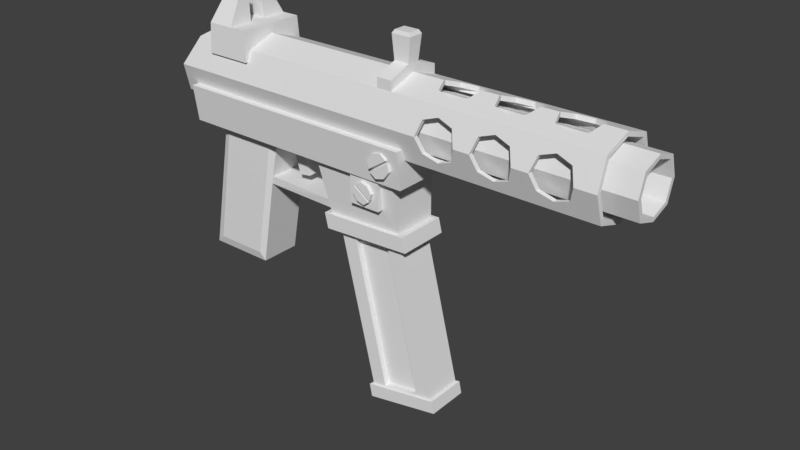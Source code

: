 # Source: GunSMG.blend  (saved by Blender 2.80.75; exported with 4.5.12 LTS)
import bpy
from mathutils import Matrix  # noqa: F401  (used for matrix-valued properties, if any)

bpy.ops.wm.read_factory_settings(use_empty=True)
scene = bpy.context.scene
scene.name = 'Scene'

# ---- collections
col_collection_9 = bpy.data.collections.new('Collection 9'); scene.collection.children.link(col_collection_9)

# ---- world
world_world = bpy.data.worlds.new('World'); scene.world = world_world
world_world.color = (0.05088, 0.05088, 0.05088)
world_world.use_sun_shadow = False
world_world.sun_shadow_jitter_overblur = 0.0
world_world.cycles.sampling_method = 'MANUAL'

# ---- meshes
me_cube_002 = bpy.data.meshes.new('Cube.002')
me_cube_002.from_pydata([(-0.5814, -1.028, 2.356), (-0.5827, -1.089, 1.47), (-0.5814, 1.028, 2.356), (-0.5827, 1.089, 1.47), (-0.3687, -1.028, 2.356), (-0.3706, -1.089, 1.47), (-0.3687, 1.028, 2.356), (-0.3706, 1.089, 1.47), (-0.5814, 0.3183, 2.356), (-0.5814, -0.3183, 2.356), (-0.3706, -0.2528, 2.356), (-0.3706, 0.2528, 2.356), (-0.5242, -0.2323, 3.187), (-0.5242, -0.5635, 3.187), (-0.3861, 0.5635, 3.187), (-0.5242, 0.5635, 3.187), (-0.3861, 0.2323, 3.187), (-0.3861, -0.5635, 3.187), (-0.5242, 0.2323, 3.187), (-0.3861, -0.2323, 3.187), (-0.2206, 1.089, 1.47), (-0.2257, 1.028, 2.356), (-0.2257, 0.6498, 2.356), (-0.2206, -1.089, 1.47), (-0.2257, -1.028, 2.356), (-0.2257, -0.6498, 2.356), (1.112, 0.2387, 3.061), (1.097, 0.1913, 3.161), (1.112, -0.2387, 3.061), (1.097, -0.1913, 3.161), (0.9586, -0.2387, 3.061), (0.9586, 0.2387, 3.061), (0.9739, -0.1913, 3.161), (0.9739, 0.1913, 3.161), (0.8097, 0.971, -1.065), (0.7997, 0.971, -1.122), (0.9356, 0.971, -1.412), (0.9254, 0.971, -1.468), (0.8823, 0.971, -1.593), (0.9511, -0.981, -1.209), (0.7843, 0.971, -1.323), (0.8218, 0.971, -1.522), (0.8532, 0.971, -0.9383), (0.8823, -0.981, -1.593), (0.8532, -0.981, -0.9383), (0.7843, -0.981, -1.323), (0.9136, -0.981, -1.009), (0.8218, -0.981, -1.522), (0.9511, 0.971, -1.209), (0.9136, 0.971, -1.009), (0.7997, -0.981, -1.122), (0.9254, -0.981, -1.468), (0.8097, -0.981, -1.065), (0.9356, -0.981, -1.412), (0.9665, 1.214, -0.3781), (0.978, 1.214, -0.4452), (1.117, 1.214, 0.01105), (1.128, 1.214, -0.05684), (1.144, 1.214, -0.2942), (1.067, -1.241, 0.1642), (1.027, 1.214, -0.5969), (1.098, 1.214, -0.5219), (0.9501, 1.214, -0.1385), (1.144, -1.241, -0.2942), (0.9501, -1.241, -0.1385), (1.027, -1.241, -0.5969), (0.9957, -1.241, 0.08927), (1.098, -1.241, -0.5219), (1.067, 1.214, 0.1642), (0.9957, 1.214, 0.08927), (0.978, -1.241, -0.4452), (1.128, -1.241, -0.05684), (0.9665, -1.241, -0.3781), (1.117, -1.241, 0.01105), (-0.883, 1.182, 0.9016), (-0.883, -1.182, 0.9016), (-0.916, 0.0, -0.2807), (-0.6723, 0.0, 2.084), (-0.916, 0.8868, 0.01484), (-0.7508, 0.8868, 1.788), (2.686, -0.8868, 1.788), (2.686, -0.8868, 0.01484), (2.686, 0.8868, 1.788), (2.686, 0.8868, 0.01484), (-0.916, -0.8868, 0.01484), (-0.7508, -0.8868, 1.788), (2.686, 0.0, 2.084), (2.686, 0.0, -0.2807), (2.686, -1.182, 0.9016), (2.686, 1.182, 0.9016), (-0.7913, -1.062, -0.8035), (-0.7913, -1.211, 0.3369), (-0.7913, 1.062, -0.8035), (-0.7913, 1.211, 0.3369), (1.205, -1.062, -0.8035), (1.205, -1.211, 0.3369), (1.205, 1.062, -0.8035), (1.205, 1.211, 0.3369), (1.084, 1.062, -0.8035), (0.392, 1.062, -0.8035), (-0.05711, 1.062, -0.8035), (-0.602, 1.062, -0.8035), (-0.602, -1.062, -0.8035), (-0.05711, -1.062, -0.8035), (0.392, -1.062, -0.8035), (1.084, -1.062, -0.8035), (0.472, 0.8082, -2.93), (1.192, 0.8141, -2.782), (1.083, 0.8616, -0.8035), (0.3925, 0.8616, -0.8035), (0.3925, -0.8623, -0.8035), (1.083, -0.8623, -0.8035), (1.165, 0.8136, -2.34), (0.4733, -0.8148, -2.928), (-0.05711, 0.6412, -0.8035), (-0.6021, 0.6412, -0.8035), (-0.6021, -0.6412, -0.8035), (-0.05711, -0.6412, -0.8035), (0.4913, -0.7043, -2.449), (1.116, -0.7001, -2.345), (1.115, 0.7036, -2.346), (1.107, 0.6021, -2.806), (0.56, -0.6028, -2.924), (1.108, -0.5981, -2.805), (0.5589, 0.5973, -2.925), (0.8499, -0.6077, -7.699), (1.391, -0.5931, -7.333), (1.388, 0.607, -7.336), (0.8466, 0.5924, -7.702), (0.4903, 0.6994, -2.45), (0.8194, 0.6565, -7.761), (0.8403, 0.6559, -8.166), (1.433, 0.6733, -7.733), (1.437, -0.6567, -7.729), (0.8442, -0.674, -8.162), (0.8231, -0.6734, -7.758), (1.416, -0.6572, -7.352), (1.413, 0.6727, -7.356), (1.194, -0.8089, -2.781), (0.4437, 0.8088, -2.46), (1.166, -0.8095, -2.339), (0.4448, -0.8143, -2.459), (-0.2661, 0.6412, -5.087), (-0.8056, 0.6412, -5.087), (-0.8056, -0.6412, -5.087), (-0.2661, -0.6412, -5.087), (-0.1248, -0.6412, -2.06), (-0.1253, 0.6412, -2.07), (-0.1366, 0.6412, -2.3), (-0.1366, -0.6412, -2.3), (0.4811, 0.7147, -2.295), (0.482, -0.7191, -2.295), (0.4657, 0.7403, -2.035), (0.4664, -0.7441, -2.035), (0.03986, -1.062, -0.8035), (0.2041, -0.4157, -1.739), (0.1113, -0.4157, -1.791), (0.1113, 0.4157, -1.791), (0.03986, 1.062, -0.8035), (0.2041, 0.4157, -1.739), (0.1336, -0.4157, -0.8035), (0.03986, -0.4157, -0.8035), (0.1336, 1.062, -0.8035), (0.03986, 0.4157, -0.8035), (0.1336, -1.062, -0.8035), (0.1336, 0.4157, -0.8035), (0.7407, 0.8616, -0.8035), (0.7835, 1.062, -0.8035), (0.7835, -1.062, -0.8035), (0.7407, -0.8623, -0.8035), (0.9891, -1.062, -0.8035), (0.9891, -0.8623, -0.8035), (0.9891, 0.8616, -0.8035), (0.9891, 1.062, -0.8035), (0.7407, -0.9931, -0.8035), (0.9891, -0.9931, -0.8035), (0.7407, 0.9866, -0.8035), (0.9891, 0.9866, -0.8035), (0.9891, 0.7709, -1.723), (0.7407, 0.7709, -1.723), (0.7407, 0.9647, -1.723), (0.7407, -0.9709, -1.723), (0.7407, -0.772, -1.723), (0.9891, -0.772, -1.723), (0.9891, -0.9709, -1.723), (0.9891, 0.9647, -1.723), (-0.7913, 0.8868, 0.01484), (-0.7913, 0.9941, 0.3369), (1.205, 0.8868, 0.01484), (1.205, 0.9941, 0.3369), (1.205, -0.8868, 0.01484), (-0.7913, -0.8868, 0.01484), (1.205, 0.0, -0.2807), (-0.7913, 0.0, -0.2807), (-0.7913, -0.9941, 0.3369), (1.205, -0.9941, 0.3369), (2.488, -0.386, 1.955), (2.488, -0.386, -0.1521), (2.527, 0.0734, 2.06), (2.521, 0.0, 2.084), (2.527, 0.0734, -0.2563), (2.521, 0.0, -0.2807), (1.817, -0.386, 1.955), (1.817, -0.386, -0.1521), (1.934, -0.5391, 1.904), (1.934, -0.5391, -0.101), (2.488, 0.5328, 1.906), (2.488, 0.5328, -0.1032), (1.778, 0.0734, 2.06), (1.778, 0.0734, -0.2563), (1.817, 0.5328, 1.906), (1.817, 0.5328, -0.1032), (1.615, -0.386, 1.955), (1.615, -0.386, -0.1521), (1.498, -0.5391, 1.904), (1.498, -0.5391, -0.101), (2.051, -0.386, 1.955), (2.051, -0.386, -0.1521), (2.051, 0.5328, 1.906), (2.051, 0.5328, -0.1032), (1.342, 0.0734, 2.06), (1.348, 0.0, 2.084), (1.342, 0.0734, -0.2563), (1.348, 0.0, -0.2807), (2.09, 0.0734, 2.06), (2.09, 0.0734, -0.2563), (1.381, -0.386, 1.955), (1.381, -0.386, -0.1521), (2.371, -0.5391, 1.904), (2.371, -0.5391, -0.101), (2.254, -0.386, 1.955), (2.254, -0.386, -0.1521), (2.215, 0.0734, 2.06), (2.215, 0.0734, -0.2563), (2.254, 0.5328, 1.906), (2.254, 0.5328, -0.1032), (2.221, 0.0, 2.084), (2.221, 0.0, -0.2807), (1.615, 0.5328, 1.906), (1.615, 0.5328, -0.1032), (1.654, 0.0734, 2.06), (1.654, 0.0734, -0.2563), (1.381, 0.5328, 1.906), (1.381, 0.5328, -0.1032), (2.084, 0.0, 2.084), (2.084, 0.0, -0.2807), (1.647, 0.0, 2.084), (1.647, 0.0, -0.2807), (1.498, 0.6859, 1.855), (1.498, 0.6859, -0.05211), (1.785, 0.0, 2.084), (1.785, 0.0, -0.2807), (2.371, 0.6859, 1.855), (2.371, 0.6859, -0.05211), (1.934, 0.6859, 1.855), (1.934, 0.6859, -0.05211), (2.686, -0.781, 1.683), (2.686, -0.781, 0.1207), (2.686, 0.781, 1.683), (2.686, 0.781, 0.1207), (2.686, 0.0, 1.943), (2.686, 0.0, -0.1397), (2.686, -1.041, 0.9016), (2.686, 1.041, 0.9016), (0.7816, -0.6393, 1.541), (0.7816, -0.6393, 0.2623), (0.7816, 0.6393, 1.541), (0.7816, 0.6393, 0.2623), (0.7816, 0.0, 1.754), (0.7816, 0.0, 0.04921), (0.7816, -0.8524, 0.9016), (0.7816, 0.8524, 0.9016), (2.488, 1.03, 1.358), (2.488, -1.03, 1.358), (2.488, 0.8892, 1.358), (2.488, -0.8892, 1.358), (2.527, 1.182, 0.9016), (2.527, -1.182, 0.9016), (2.527, -1.04, 0.8986), (2.527, -1.041, 0.9016), (2.527, -1.181, 0.8986), (2.527, 1.041, 0.9016), (2.527, 1.04, 0.8986), (2.527, 1.181, 0.8986), (1.817, 1.03, 1.358), (1.817, -1.03, 1.358), (1.817, -0.8892, 1.358), (1.817, 0.8892, 1.358), (1.934, 0.9792, 1.511), (1.934, -0.9792, 1.511), (1.934, -0.8381, 1.511), (1.934, 0.8381, 1.511), (2.488, 1.028, 0.4392), (2.488, 0.8871, 0.4392), (2.488, -1.028, 0.4392), (2.488, -0.8871, 0.4392), (1.778, -1.04, 0.8986), (1.778, -1.181, 0.8986), (1.778, 1.04, 0.8986), (1.778, 1.181, 0.8986), (1.817, 1.028, 0.4392), (1.817, 0.8871, 0.4392), (1.817, -0.8871, 0.4392), (1.817, -1.028, 0.4392), (1.615, 1.03, 1.358), (1.615, -1.03, 1.358), (1.615, -0.8892, 1.358), (1.615, 0.8892, 1.358), (1.498, 0.9792, 1.511), (1.498, -0.9792, 1.511), (1.498, -0.8381, 1.511), (1.498, 0.8381, 1.511), (2.051, 1.03, 1.358), (2.051, -1.03, 1.358), (2.051, 0.8892, 1.358), (2.051, -0.8892, 1.358), (2.051, 1.028, 0.4392), (2.051, 0.8871, 0.4392), (2.051, -0.8871, 0.4392), (2.051, -1.028, 0.4392), (1.342, 1.182, 0.9016), (1.342, -1.182, 0.9016), (1.342, -1.04, 0.8986), (1.342, -1.041, 0.9016), (1.342, -1.181, 0.8986), (1.342, 1.041, 0.9016), (1.342, 1.04, 0.8986), (1.342, 1.181, 0.8986), (2.09, -1.04, 0.8986), (2.09, -1.181, 0.8986), (2.09, 1.04, 0.8986), (2.09, 1.181, 0.8986), (1.381, 1.03, 1.358), (1.381, -1.03, 1.358), (1.381, -0.8892, 1.358), (1.381, 0.8892, 1.358), (2.371, 0.9792, 1.511), (2.371, -0.9792, 1.511), (2.371, 0.8381, 1.511), (2.371, -0.8381, 1.511), (2.254, 1.03, 1.358), (2.254, -1.03, 1.358), (2.254, 0.8892, 1.358), (2.254, -0.8892, 1.358), (2.215, -1.04, 0.8986), (2.215, -1.181, 0.8986), (2.215, 1.04, 0.8986), (2.215, 1.181, 0.8986), (2.254, 1.028, 0.4392), (2.254, 0.8871, 0.4392), (2.254, -1.028, 0.4392), (2.254, -0.8871, 0.4392), (2.215, 1.182, 0.9016), (2.215, -1.182, 0.9016), (2.215, -1.041, 0.9016), (2.215, 1.041, 0.9016), (1.615, 1.028, 0.4392), (1.615, -0.8871, 0.4392), (1.615, -1.028, 0.4392), (1.615, 0.8871, 0.4392), (1.654, -1.04, 0.8986), (1.654, -1.181, 0.8986), (1.654, 1.04, 0.8986), (1.654, 1.181, 0.8986), (1.381, -0.8871, 0.4392), (1.381, -1.028, 0.4392), (1.381, 0.8871, 0.4392), (1.381, 1.028, 0.4392), (2.09, 1.182, 0.9016), (2.09, -1.182, 0.9016), (2.09, -1.041, 0.9016), (2.09, 1.041, 0.9016), (1.653, 1.182, 0.9016), (1.653, -1.182, 0.9016), (1.653, -1.041, 0.9016), (1.653, 1.041, 0.9016), (1.498, 0.9772, 0.2861), (1.498, 0.8361, 0.2861), (1.498, -0.8361, 0.2861), (1.498, -0.9772, 0.2861), (1.779, 1.182, 0.9016), (1.779, -1.182, 0.9016), (1.779, -1.041, 0.9016), (1.779, 1.041, 0.9016), (2.371, 0.9772, 0.2861), (2.371, 0.8361, 0.2861), (2.371, -0.9772, 0.2861), (2.371, -0.8361, 0.2861), (1.934, 0.9772, 0.2861), (1.934, 0.8361, 0.2861), (1.934, -0.8361, 0.2861), (1.934, -0.9772, 0.2861), (2.488, -0.386, 1.814), (2.488, -0.386, -0.011), (2.521, 0.0, 1.943), (2.527, 0.0734, 1.918), (2.527, 0.0734, -0.1152), (2.521, 0.0, -0.1397), (1.817, -0.386, 1.814), (1.817, -0.386, -0.011), (1.934, -0.5391, 1.763), (1.934, -0.5391, 0.04004), (2.488, 0.5328, 1.765), (2.488, 0.5328, 0.03793), (1.778, 0.0734, 1.918), (1.778, 0.0734, -0.1152), (1.817, 0.5328, 1.765), (1.817, 0.5328, 0.03793), (1.615, -0.386, 1.814), (1.615, -0.386, -0.011), (1.498, -0.5391, 1.763), (1.498, -0.5391, 0.04004), (2.051, -0.386, 1.814), (2.051, -0.386, -0.011), (2.051, 0.5328, 1.765), (2.051, 0.5328, 0.03793), (1.348, 0.0, 1.943), (1.342, 0.0734, 1.918), (1.342, 0.0734, -0.1152), (1.348, 0.0, -0.1397), (2.09, 0.0734, 1.918), (2.09, 0.0734, -0.1152), (1.381, -0.386, 1.814), (1.381, -0.386, -0.011), (2.371, -0.5391, 1.763), (2.371, -0.5391, 0.04004), (2.254, -0.386, 1.814), (2.254, -0.386, -0.011), (2.215, 0.0734, 1.918), (2.215, 0.0734, -0.1152), (2.254, 0.5328, 1.765), (2.254, 0.5328, 0.03793), (2.221, 0.0, 1.943), (2.221, 0.0, -0.1397), (1.615, 0.5328, 1.765), (1.615, 0.5328, 0.03793), (1.654, 0.0734, 1.918), (1.654, 0.0734, -0.1152), (1.381, 0.5328, 1.765), (1.381, 0.5328, 0.03793), (2.084, 0.0, 1.943), (2.084, 0.0, -0.1397), (1.647, 0.0, 1.943), (1.647, 0.0, -0.1397), (1.498, 0.6859, 1.714), (1.498, 0.6859, 0.08897), (1.785, 0.0, 1.943), (1.785, 0.0, -0.1397), (2.371, 0.6859, 1.714), (2.371, 0.6859, 0.08897), (1.934, 0.6859, 1.714), (1.934, 0.6859, 0.08897), (1.471, 0.6506, 1.867), (2.222, 0.1592, -0.2277), (1.407, 0.5672, -0.09169), (2.222, -0.005046, 2.082), (1.907, 0.6506, 1.867), (2.246, -0.2944, -0.1826), (1.472, -0.5056, -0.1122), (2.496, -0.2952, 1.986), (1.405, -0.418, 1.945), (1.646, 0.1584, 2.031), (1.623, 0.4352, -0.1357), (2.52, -0.005857, -0.2788), (1.842, -0.418, 1.945), (1.909, -0.5056, -0.1122), (2.52, 0.1584, 2.031), (2.084, -0.005857, -0.2788), (2.496, 0.4352, -0.1357), (1.622, -0.2952, 1.986), (1.809, 0.436, 1.939), (1.786, 0.1592, -0.2277), (1.647, -0.005857, -0.2788), (1.59, -0.4183, -0.1413), (1.588, 0.5669, 1.895), (1.523, -0.5059, 1.915), (1.525, 0.6503, -0.06397), (2.083, 0.1584, 2.031), (2.06, 0.4352, -0.1357), (1.785, -0.005046, 2.082), (1.81, -0.2944, -0.1826), (2.344, 0.6506, 1.867), (1.348, -0.005046, 2.082), (2.28, 0.5672, -0.09169), (1.373, -0.2944, -0.1826), (1.96, -0.5059, 1.915), (1.372, 0.436, 1.939), (2.027, -0.4183, -0.1413), (1.349, 0.1592, -0.2277), (2.462, 0.5669, 1.895), (2.397, -0.5059, 1.915), (2.398, 0.6503, -0.06397), (2.464, -0.4183, -0.1413), (1.844, 0.5672, -0.09169), (2.279, -0.418, 1.945), (2.025, 0.5669, 1.895), (2.346, -0.5056, -0.1122), (1.962, 0.6503, -0.06397), (2.246, 0.436, 1.939), (2.9, -0.6393, 1.541), (2.9, -0.6393, 0.2623), (2.9, 0.6393, 1.541), (2.9, 0.6393, 0.2623), (2.9, 0.0, 1.754), (2.9, 0.0, 0.04921), (2.9, -0.8524, 0.9016), (2.9, 0.8524, 0.9016), (2.9, -0.5415, 1.443), (2.9, -0.5415, 0.3601), (2.9, 0.5415, 1.443), (2.9, 0.5415, 0.3601), (2.9, 0.0, 1.624), (2.9, 0.0, 0.1796), (2.9, -0.722, 0.9016), (2.9, 0.722, 0.9016), (1.401, -0.4818, 1.383), (1.401, -0.4818, 0.4198), (1.401, 0.4818, 1.383), (1.401, 0.4818, 0.4198), (1.401, 0.0, 1.544), (1.401, 0.0, 0.2592), (1.401, -0.6424, 0.9016), (1.401, 0.6424, 0.9016), (-0.9162, 0.7718, 0.9016), (-0.9162, -0.7718, 0.9016), (-0.9378, 0.0, 0.1298), (-0.7787, 0.0, 1.673), (-0.9378, 0.5789, 0.3227), (-0.8299, 0.5789, 1.48), (-0.9378, -0.5789, 0.3227), (-0.8299, -0.5789, 1.48), (1.098, 1.042, -0.5219), (1.098, -1.039, -0.5219), (1.027, 1.025, -0.5969), (1.027, -1.023, -0.5969), (0.978, 1.058, -0.4452), (0.978, -1.056, -0.4452), (1.128, 1.142, -0.05684), (1.128, -1.14, -0.05684), (1.128, 0.03092, -0.05684), (1.125, 0.0, -0.0652), (1.128, -0.02607, -0.05684), (1.117, 1.157, 0.01105), (1.104, 0.0, 0.04921), (1.117, -1.154, 0.01105), (1.117, 0.2101, 0.01105), (1.117, -0.2035, 0.01105), (1.067, 1.19, 0.1642), (1.067, -1.187, 0.1642), (1.067, 0.345, 0.1642), (1.067, -0.345, 0.1642), (1.067, 0.6047, 0.1642), (1.067, -0.5809, 0.1642), (0.9957, 1.174, 0.08927), (0.9957, -1.171, 0.08927), (0.9957, 0.1202, 0.08927), (0.9957, -0.1202, 0.08927), (0.9957, -0.3227, 0.08927), (0.9957, 0.3227, 0.08927), (0.9665, 1.073, -0.3781), (0.9665, -1.07, -0.3781), (0.9501, 1.124, -0.1385), (0.9501, -1.122, -0.1385), (1.128, 0.0, -0.06649), (1.144, 1.091, -0.2942), (1.144, -1.088, -0.2942), (0.9876, 0.0, 0.04921), (0.9748, 0.0, -0.01523), (1.091, 0.0, -0.05415), (0.8627, -0.01553, -1.295), (0.9136, 1.104, -1.009), (0.8218, 1.104, -1.522), (0.8823, 1.104, -1.593), (0.9511, 1.104, -1.209), (0.7843, 1.104, -1.323), (0.8532, 1.104, -0.9383), (0.9254, 1.104, -1.468), (0.7997, 1.104, -1.122), (0.9356, 1.104, -1.412), (0.8097, 1.104, -1.065), (0.7997, -1.091, -1.122), (0.9356, -1.091, -1.412), (0.8097, -1.091, -1.065), (0.8532, -1.091, -0.9383), (0.7843, -1.091, -1.323), (0.8218, -1.091, -1.522), (0.8823, -1.091, -1.593), (0.9254, -1.091, -1.468), (0.9511, -1.091, -1.209), (0.9136, -1.091, -1.009), (0.8097, -0.981, -1.065), (0.7997, -0.981, -1.122), (0.9356, -0.981, -1.412), (0.9254, -0.981, -1.468), (0.8823, -0.981, -1.593), (0.7843, -0.981, -1.323), (0.8218, -0.981, -1.522), (0.8532, -0.981, -0.9383), (0.9511, -0.981, -1.209), (0.9136, -0.981, -1.009), (1.093, -0.1906, 2.02), (0.9725, -0.1906, 2.02), (0.9725, 0.0, 2.084), (1.093, 0.1906, 2.02), (1.093, 0.0, 2.084), (0.9725, 0.1906, 2.02), (1.093, 0.1972, 2.332), (0.9725, 0.1972, 2.332), (0.9725, -0.1974, 2.336), (1.093, -0.1974, 2.336), (1.093, -0.8868, 1.788), (0.9725, -0.8868, 1.788), (0.9725, 0.8868, 1.788), (1.093, 0.8868, 1.788), (1.093, -0.8868, 2.078), (0.9725, -0.8868, 2.078), (0.9725, 0.8868, 2.078), (1.093, 0.8868, 2.078), (-0.223, -0.5796, 1.891), (-0.2224, -0.8868, 1.788), (-0.2206, -0.993, 1.47), (-0.582, -0.4095, 1.947), (-0.5823, -0.8868, 1.788), (-0.5827, -0.993, 1.47), (-0.3706, -0.993, 1.47), (-0.582, 0.4095, 1.947), (-0.5818, 0.0, 2.084), (-0.223, 0.5796, 1.891), (-0.2241, 0.0, 2.084), (-0.2224, 0.8868, 1.788), (-0.2206, 0.993, 1.47), (-0.5827, 0.993, 1.47), (-0.3706, 0.993, 1.47), (-0.5823, 0.8868, 1.788), (0.9845, -0.5991, -2.832), (0.6836, -0.6017, -2.898), (0.964, -0.6045, -7.62), (1.264, -0.5965, -7.419), (0.9838, 0.601, -2.833), (0.6836, 0.5984, -2.898), (1.262, 0.6036, -7.421), (0.9639, 0.5954, -7.625), (0.6836, -0.4293, -2.898), (0.9845, -0.4274, -2.832), (0.964, -0.4313, -7.62), (1.264, -0.4255, -7.419), (1.262, 0.4303, -7.421), (0.9838, 0.4285, -2.833), (0.6836, 0.4266, -2.898), (0.9639, 0.4245, -7.625), (-0.1284, 0.7175, -1.047), (-0.5596, 0.7175, -1.047), (-0.5596, -0.7175, -1.047), (-0.1284, -0.7175, -1.047), (-0.7295, 0.7175, -4.806), (-0.3029, 0.7175, -4.806), (-0.3029, -0.7175, -4.806), (-0.7295, -0.7175, -4.806)], [], [(8, 2, 3, 631, 633, 625), (2, 6, 7, 3), (4, 24, 25, 10), (4, 0, 1, 5), (10, 19, 17, 4), (7, 632, 631, 3), (10, 11, 8, 9), (9, 12, 19, 10), (10, 25, 22, 11), (7, 20, 630, 632), (11, 22, 21, 6), (0, 9, 621, 622, 623, 1), (12, 13, 17, 19), (15, 18, 16, 14), (6, 14, 16, 11), (11, 16, 18, 8), (8, 18, 15, 2), (4, 17, 13, 0), (2, 15, 14, 6), (0, 13, 12, 9), (25, 24, 23, 620, 619, 618), (21, 22, 627, 629, 630, 20), (5, 23, 24, 4), (6, 21, 20, 7), (32, 33, 31, 30), (33, 27, 26, 31), (27, 29, 28, 26), (31, 607, 608, 30), (29, 32, 30, 28), (27, 33, 32, 29), (587, 580, 584, 585, 586), (49, 48, 573, 570), (592, 598, 588, 581), (39, 46, 599, 598), (46, 39, 53, 52, 44), (37, 35, 40, 41, 38), (51, 43, 47, 45, 50), (49, 42, 34, 36, 48), (71, 538, 536, 70), (67, 532, 565, 63), (72, 560, 544, 73), (70, 536, 534, 65), (65, 534, 532, 67), (73, 544, 548, 59), (66, 554, 562, 64), (63, 565, 538, 71), (66, 64, 72, 73, 59), (57, 58, 61, 60, 55), (59, 548, 554, 66), (71, 70, 65, 67, 63), (69, 68, 56, 54, 62), (64, 562, 560, 72), (79, 77, 626, 625, 633), (77, 85, 622, 621, 626), (85, 75, 321, 333, 309, 305, 373, 381, 285, 289, 313, 369, 353, 341, 337, 273, 277, 88, 80, 610, 611, 619, 620, 624, 623, 622), (75, 84, 191, 194, 195, 190, 81, 88, 277, 280, 294, 386, 350, 345, 353, 369, 329, 319, 391, 303, 297, 381, 373, 361, 358, 379, 365, 324, 321), (74, 79, 633, 631, 632, 630, 629, 612, 613, 82, 89, 276, 272, 336, 340, 352, 368, 312, 288, 284, 380, 372, 304, 308, 332, 320), (76, 78, 186, 193), (78, 74, 320, 327, 367, 376, 356, 363, 372, 380, 299, 300, 388, 316, 331, 368, 352, 347, 348, 384, 292, 283, 276, 89, 83, 188, 189, 187, 186), (84, 76, 193, 191), (90, 91, 194, 191, 193, 186, 187, 93, 92), (103, 102, 116, 117), (105, 170, 175, 171, 111), (104, 164, 162, 99, 109, 110), (99, 167, 176, 166, 109), (119, 118, 141, 140), (96, 97, 189, 188, 192, 190, 195, 95, 94), (130, 131, 134, 135), (118, 129, 139, 141), (101, 100, 114, 115), (162, 164, 160, 165), (112, 140, 138, 107), (141, 113, 138, 140), (142, 148, 149, 145), (139, 112, 107, 106), (102, 90, 92, 101, 115, 116), (124, 128, 125, 122), (113, 141, 139, 106), (126, 637, 636, 125, 135, 136), (123, 121, 107, 138), (128, 641, 640, 127, 137, 130), (105, 111, 108, 98, 96, 94), (124, 122, 113, 106), (121, 638, 639, 124, 106, 107), (123, 126, 127, 121), (130, 137, 132, 131), (129, 120, 112, 139), (136, 135, 134, 133), (136, 133, 132, 137), (122, 635, 634, 123, 138, 113), (129, 150, 152, 109, 166, 179, 178, 172, 108, 120), (132, 133, 134, 131), (128, 130, 135, 125), (108, 111, 119, 120), (146, 147, 114, 117), (127, 126, 136, 137), (120, 119, 140, 112), (143, 142, 145, 144), (115, 143, 144, 116), (142, 143, 654, 655), (164, 154, 161, 160), (129, 118, 151, 150), (152, 153, 110, 109), (153, 146, 149, 151), (116, 144, 657, 652), (159, 155, 156, 157), (97, 93, 187, 189), (158, 162, 165, 163), (158, 154, 103, 117, 114, 100), (161, 163, 157, 156), (165, 160, 155, 159), (163, 165, 159, 157), (151, 149, 148, 150), (154, 158, 163, 161), (150, 148, 147, 152), (152, 147, 146, 153), (160, 161, 156, 155), (177, 172, 178, 185), (179, 180, 185, 178), (169, 174, 168, 104, 110), (172, 177, 173, 98, 108), (174, 175, 170, 168), (177, 176, 167, 173), (183, 184, 181, 182), (174, 169, 182, 181), (171, 175, 184, 183), (166, 176, 180, 179), (119, 111, 171, 183, 182, 169, 110, 153, 151, 118), (195, 194, 91, 95), (190, 192, 223, 484, 227, 458, 215, 473, 213, 472, 247, 251, 480, 203, 465, 205, 487, 217, 467, 245, 237, 457, 231, 496, 229, 492, 197, 463, 201, 87, 81), (192, 188, 83, 87, 201, 200, 468, 207, 491, 253, 483, 235, 453, 233, 237, 245, 225, 478, 219, 497, 255, 493, 211, 471, 209, 251, 247, 241, 462, 239, 476, 249, 454, 243, 488, 222, 223), (81, 87, 261, 257), (86, 80, 256, 260), (89, 82, 258, 263), (80, 88, 262, 256), (87, 83, 259, 261), (82, 86, 260, 258), (83, 89, 263, 259), (88, 81, 257, 262), (259, 263, 281, 282, 293, 385, 349, 346, 355, 371, 330, 317, 389, 301, 298, 383, 375, 362, 359, 377, 366, 326, 325, 271, 267), (262, 257, 265, 270, 323, 322, 364, 378, 357, 360, 374, 382, 296, 302, 390, 318, 328, 370, 354, 344, 351, 387, 295, 278, 279), (257, 261, 397, 393, 425, 427, 433, 441, 413, 401, 399, 447, 443, 409, 411, 423, 419, 563, 541, 540, 568, 546, 552, 557, 567, 269, 265), (260, 256, 264, 268, 416, 422, 410, 408, 442, 446, 398, 400, 412, 440, 432, 426, 424, 392, 394), (263, 258, 266, 271, 325, 335, 311, 307, 375, 383, 287, 291, 314, 371, 355, 342, 338, 274, 281), (256, 262, 279, 275, 339, 343, 354, 370, 315, 290, 286, 382, 374, 306, 310, 334, 323, 270, 264), (261, 259, 267, 269, 567, 558, 551, 545, 568, 540, 539, 563, 419, 418, 439, 445, 435, 437, 443, 447, 405, 407, 451, 415, 421, 441, 433, 429, 431, 449, 403, 396, 397), (258, 260, 394, 395, 402, 448, 430, 428, 432, 440, 420, 414, 450, 406, 404, 446, 442, 436, 434, 444, 438, 417, 416, 268, 266), (331, 330, 371, 314, 312, 368), (328, 329, 369, 313, 315, 370), (388, 389, 317, 316), (390, 391, 319, 318), (300, 301, 389, 388), (302, 303, 391, 390), (304, 307, 311, 308), (306, 305, 309, 310), (327, 326, 366, 367), (322, 324, 365, 364), (308, 311, 335, 332), (310, 309, 333, 334), (283, 282, 281, 274, 272, 276), (278, 280, 277, 273, 275, 279), (299, 298, 301, 300), (296, 297, 303, 302), (367, 366, 377, 376), (364, 365, 379, 378), (384, 385, 293, 292), (387, 386, 294, 295), (376, 377, 359, 356), (378, 379, 358, 357), (288, 291, 287, 284), (290, 289, 285, 286), (284, 287, 383, 298, 299, 380), (286, 285, 381, 297, 296, 382), (348, 349, 385, 384), (351, 350, 386, 387), (340, 342, 355, 346, 347, 352), (343, 341, 353, 345, 344, 354), (363, 362, 375, 307, 304, 372), (360, 361, 373, 305, 306, 374), (332, 335, 325, 326, 327, 320), (334, 333, 321, 324, 322, 323), (347, 346, 349, 348), (344, 345, 350, 351), (316, 317, 330, 331), (318, 319, 329, 328), (292, 293, 282, 283), (295, 294, 280, 278), (356, 359, 362, 363), (357, 358, 361, 360), (272, 274, 338, 336), (275, 273, 337, 339), (312, 314, 291, 288), (315, 313, 289, 290), (336, 338, 342, 340), (339, 337, 341, 343), (224, 420, 440, 412, 216, 244), (421, 225, 245, 217, 413, 441), (254, 450, 414, 218), (451, 255, 219, 415), (210, 406, 450, 254), (407, 211, 255, 451), (212, 408, 410, 214), (409, 213, 215, 411), (220, 417, 438, 242), (418, 222, 243, 439), (214, 410, 422, 226), (411, 215, 227, 423), (198, 395, 394, 392, 196, 199), (396, 200, 201, 197, 393, 397), (208, 404, 406, 210), (405, 209, 211, 407), (242, 438, 444, 248), (439, 243, 249, 445), (252, 448, 402, 206), (449, 253, 207, 403), (248, 444, 434, 238), (445, 249, 239, 435), (204, 400, 398, 202), (401, 205, 203, 399), (226, 214, 460), (212, 246, 469), (202, 204, 464), (196, 199, 459), (202, 398, 446, 404, 208, 250), (399, 203, 251, 209, 405, 447), (234, 430, 448, 252), (431, 235, 253, 449), (230, 426, 432, 428, 232, 236), (427, 231, 237, 233, 429, 433), (240, 436, 442, 408, 212, 246), (437, 241, 247, 213, 409, 443), (226, 422, 416, 417, 220, 221), (423, 227, 223, 222, 418, 419), (232, 428, 430, 234), (429, 233, 235, 431), (218, 414, 420, 224), (415, 219, 225, 421), (206, 402, 395, 198), (403, 207, 200, 396), (238, 434, 436, 240), (435, 239, 241, 437), (196, 392, 424, 228), (393, 197, 229, 425), (216, 412, 400, 204), (413, 217, 205, 401), (228, 424, 426, 230), (425, 229, 231, 427), (270, 265, 500, 505), (265, 269, 566, 556, 550, 543, 504, 500), (268, 264, 499, 503), (271, 266, 501, 506), (264, 270, 505, 499), (269, 267, 502, 504, 543, 549, 555, 566), (266, 268, 503, 501), (267, 271, 506, 502), (502, 506, 514, 510), (505, 500, 508, 513), (500, 504, 512, 508), (503, 499, 507, 511), (506, 501, 509, 514), (499, 505, 513, 507), (504, 502, 510, 512), (501, 503, 511, 509), (509, 511, 519, 517), (510, 514, 522, 518), (513, 508, 516, 521), (508, 512, 520, 516), (511, 507, 515, 519), (514, 509, 517, 522), (507, 513, 521, 515), (512, 510, 518, 520), (519, 515, 521, 516, 520, 518, 522, 517), (84, 75, 524, 529), (74, 78, 527, 523), (85, 77, 526, 530), (76, 84, 529, 525), (78, 76, 525, 527), (75, 85, 530, 524), (79, 74, 523, 528), (77, 79, 528, 526), (523, 527, 525, 529, 524, 530, 526, 528), (50, 45, 595, 591), (47, 43, 594, 596), (51, 50, 591, 593), (46, 44, 597, 599), (590, 592, 581, 582), (53, 39, 598, 592), (598, 599, 589, 588), (591, 595, 584, 580), (45, 47, 596, 595), (41, 40, 574, 571), (576, 572, 571, 574, 577), (40, 35, 577, 574), (35, 37, 576, 577), (596, 594, 586, 585), (34, 42, 575, 579), (561, 553, 69, 62), (558, 567, 557, 556, 566, 555), (546, 568, 545), (542, 559, 54, 56), (552, 546, 545, 551, 549, 543, 550), (547, 542, 56, 68), (541, 563, 539), (537, 564, 58, 57), (533, 535, 55, 60), (91, 90, 102, 103, 154, 164, 104, 168, 170, 105, 94, 95), (557, 552, 550, 556), (555, 549, 551, 558), (553, 547, 68, 69), (535, 537, 57, 55), (539, 540, 541), (92, 93, 97, 96, 98, 173, 167, 99, 162, 158, 100, 101), (564, 531, 61, 58), (559, 561, 62, 54), (531, 533, 60, 61), (43, 51, 593, 594), (589, 583, 582, 581, 588), (597, 590, 582, 583), (37, 38, 572, 576), (599, 597, 583, 589), (52, 53, 592, 590), (594, 593, 587, 586), (595, 596, 585, 584), (44, 52, 590, 597), (593, 591, 580, 587), (570, 573, 578, 579, 575), (600, 604, 603, 606, 609), (606, 607, 31, 26), (608, 609, 28, 30), (608, 607, 605, 602, 601), (609, 606, 26, 28), (600, 610, 80, 86, 199, 196, 490, 228, 494, 230, 455, 236, 244, 216, 485, 204, 202, 479, 250, 246, 212, 475, 214, 226, 482, 221, 604), (613, 603, 604, 221, 220, 486, 242, 452, 248, 474, 238, 461, 240, 246, 250, 208, 470, 210, 456, 254, 495, 218, 477, 224, 244, 236, 232, 498, 234, 481, 252, 489, 206, 466, 198, 199, 86, 82), (613, 612, 616, 617), (611, 610, 614, 615), (606, 617, 616, 607), (607, 616, 612, 605), (603, 613, 617, 606), (609, 614, 610, 600), (608, 615, 614, 609), (601, 611, 615, 608), (36, 34, 579, 578), (42, 49, 570, 575), (38, 41, 571, 572), (48, 36, 578, 573), (177, 185, 180, 176), (175, 174, 181, 184), (623, 624, 5, 1), (618, 628, 627, 22, 25), (628, 618, 619, 611, 601, 602), (629, 627, 628, 602, 605, 612), (624, 620, 23, 5), (625, 626, 621, 9, 8), (639, 638, 647, 648), (640, 641, 649, 646), (634, 637, 126, 123), (635, 122, 125, 636), (639, 641, 128, 124), (640, 638, 121, 127), (642, 644, 645, 643), (649, 648, 647, 646), (636, 637, 645, 644), (641, 639, 648, 649), (634, 635, 642, 643), (638, 640, 646, 647), (637, 634, 643, 645), (635, 636, 644, 642), (654, 651, 650, 655), (652, 657, 656, 653), (117, 116, 652, 653), (146, 117, 653, 656, 145, 149), (147, 148, 142, 655, 650, 114), (144, 145, 656, 657), (143, 115, 651, 654), (115, 114, 650, 651)])
me_cube_002.use_remesh_preserve_volume = False
me_cube_002.use_remesh_preserve_attributes = False
me_cube_002.use_mirror_vertex_groups = False
me_cube_002.update()

# ---- objects
ob_mesh_gun_smg = bpy.data.objects.new('mesh-gun-smg', me_cube_002)

# ---- transforms, parenting, visibility, modifiers, constraints
ob_mesh_gun_smg.location = (0.0, 0.0, 0.2252)
ob_mesh_gun_smg.scale = (3.926, 1.0, 1.0)
ob_mesh_gun_smg.lineart.crease_threshold = 0.0

# ---- collection membership
col_collection_9.objects.link(ob_mesh_gun_smg)

# ---- scene / render settings (as saved in the file)
scene.frame_start = 1; scene.frame_end = 250; scene.frame_set(1)
scene.render.engine = 'BLENDER_EEVEE_NEXT'
scene.render.resolution_percentage = 50
scene.render.dither_intensity = 0.0
scene.cycles.use_denoising = False
scene.cycles.samples = 128
scene.cycles.sampling_pattern = 'TABULATED_SOBOL'
scene.cycles.use_adaptive_sampling = False
scene.cycles.use_light_tree = False
scene.cycles.blur_glossy = 0.0
scene.cycles.sample_clamp_indirect = 0.0
scene.view_settings.view_transform = 'Standard'
bpy.context.view_layer.update()

# ---- added for rendering (the .blend has no active camera and no usable light): camera, sun
cam_auto = bpy.data.cameras.new('AutoCamera')
cam_auto.lens = 50.0
cam_auto.sensor_width = 36.0
cam_auto.clip_end = 1000.0
ob_auto_camera = bpy.data.objects.new('AutoCamera', cam_auto)
scene.collection.objects.link(ob_auto_camera)
ob_auto_camera.location = (21.4557, -21.1376, 11.8183)
ob_auto_camera.rotation_euler = (1.09748, -7.21219e-08, 0.694738)
scene.camera = ob_auto_camera
light_auto_sun = bpy.data.lights.new('AutoSun', 'SUN')
light_auto_sun.energy = 3.0
light_auto_sun.angle = 0.0523599
ob_auto_sun = bpy.data.objects.new('AutoSun', light_auto_sun)
scene.collection.objects.link(ob_auto_sun)
ob_auto_sun.rotation_euler = (0.872665, 0.174533, 0.523599)
bpy.context.view_layer.update()
